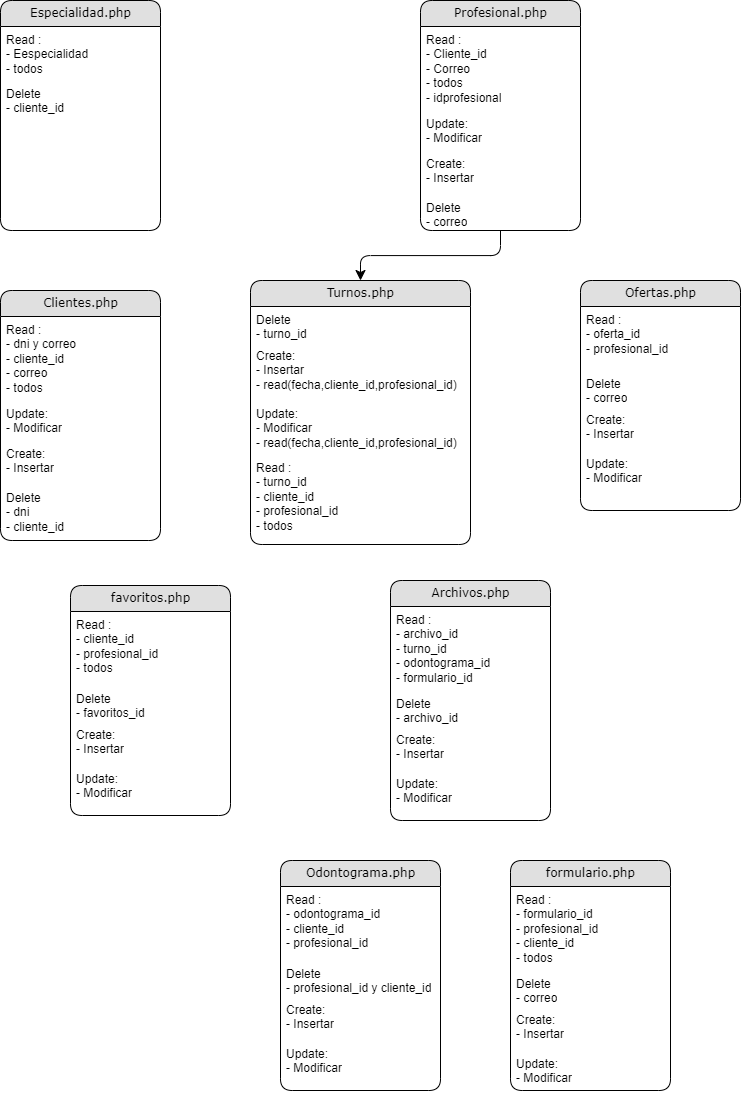

The diagram above was exported from draw.io. Its source (the exported page's mxGraphModel, read from the mxfile embedded in the PNG):
<mxGraphModel dx="1706" dy="740" grid="1" gridSize="10" guides="1" tooltips="1" connect="1" arrows="1" fold="1" page="1" pageScale="1" pageWidth="827" pageHeight="1169" math="0" shadow="0">
  <root>
    <mxCell id="0" />
    <mxCell id="1" parent="0" />
    <mxCell id="X1AKEsVMoFyAJpJrjyoi-73" value="Odontograma.php" style="swimlane;html=1;fontStyle=0;childLayout=stackLayout;horizontal=1;startSize=26;fillColor=#e0e0e0;horizontalStack=0;resizeParent=1;resizeLast=0;collapsible=1;marginBottom=0;swimlaneFillColor=#ffffff;align=center;rounded=1;shadow=0;comic=0;labelBackgroundColor=none;strokeWidth=1;fontFamily=Verdana;fontSize=12" parent="1" vertex="1">
      <mxGeometry x="320" y="880" width="160" height="230" as="geometry" />
    </mxCell>
    <mxCell id="X1AKEsVMoFyAJpJrjyoi-175" value="&lt;span style=&quot;color: var(--color-prettylights-syntax-keyword); box-sizing: border-box;&quot; class=&quot;pl-k&quot;&gt;Read :&lt;br&gt;&lt;span style=&quot;&quot;&gt;&#09;&lt;/span&gt;- odontograma_id&lt;br&gt;- cliente_id&lt;br&gt;- profesional_id&lt;br&gt;&lt;/span&gt;" style="text;html=1;strokeColor=none;fillColor=none;spacingLeft=4;spacingRight=4;whiteSpace=wrap;overflow=hidden;rotatable=0;points=[[0,0.5],[1,0.5]];portConstraint=eastwest;" parent="X1AKEsVMoFyAJpJrjyoi-73" vertex="1">
      <mxGeometry y="26" width="160" height="74" as="geometry" />
    </mxCell>
    <mxCell id="X1AKEsVMoFyAJpJrjyoi-178" value="Delete&lt;br&gt;- profesional_id y cliente_id" style="text;html=1;strokeColor=none;fillColor=none;spacingLeft=4;spacingRight=4;whiteSpace=wrap;overflow=hidden;rotatable=0;points=[[0,0.5],[1,0.5]];portConstraint=eastwest;" parent="X1AKEsVMoFyAJpJrjyoi-73" vertex="1">
      <mxGeometry y="100" width="160" height="36" as="geometry" />
    </mxCell>
    <mxCell id="X1AKEsVMoFyAJpJrjyoi-177" value="Create:&amp;nbsp;&lt;br&gt;- Insertar" style="text;html=1;strokeColor=none;fillColor=none;spacingLeft=4;spacingRight=4;whiteSpace=wrap;overflow=hidden;rotatable=0;points=[[0,0.5],[1,0.5]];portConstraint=eastwest;" parent="X1AKEsVMoFyAJpJrjyoi-73" vertex="1">
      <mxGeometry y="136" width="160" height="44" as="geometry" />
    </mxCell>
    <mxCell id="X1AKEsVMoFyAJpJrjyoi-176" value="Update:&lt;br&gt;- Modificar" style="text;html=1;strokeColor=none;fillColor=none;spacingLeft=4;spacingRight=4;whiteSpace=wrap;overflow=hidden;rotatable=0;points=[[0,0.5],[1,0.5]];portConstraint=eastwest;" parent="X1AKEsVMoFyAJpJrjyoi-73" vertex="1">
      <mxGeometry y="180" width="160" height="40" as="geometry" />
    </mxCell>
    <mxCell id="X1AKEsVMoFyAJpJrjyoi-77" value="Profesional.php" style="swimlane;html=1;fontStyle=0;childLayout=stackLayout;horizontal=1;startSize=26;fillColor=#e0e0e0;horizontalStack=0;resizeParent=1;resizeLast=0;collapsible=1;marginBottom=0;swimlaneFillColor=#ffffff;align=center;rounded=1;shadow=0;comic=0;labelBackgroundColor=none;strokeWidth=1;fontFamily=Verdana;fontSize=12" parent="1" vertex="1">
      <mxGeometry x="460" y="20" width="160" height="230" as="geometry" />
    </mxCell>
    <mxCell id="X1AKEsVMoFyAJpJrjyoi-150" value="&lt;span style=&quot;color: var(--color-prettylights-syntax-keyword); box-sizing: border-box;&quot; class=&quot;pl-k&quot;&gt;Read :&lt;br&gt;&lt;span style=&quot;&quot;&gt;&#09;&lt;/span&gt;- Cliente_id&lt;br&gt;&lt;span style=&quot;&quot;&gt;&#09;&lt;/span&gt;- Correo&lt;br&gt;- todos&lt;br&gt;- idprofesional&lt;br&gt;&lt;/span&gt;" style="text;html=1;strokeColor=none;fillColor=none;spacingLeft=4;spacingRight=4;whiteSpace=wrap;overflow=hidden;rotatable=0;points=[[0,0.5],[1,0.5]];portConstraint=eastwest;" parent="X1AKEsVMoFyAJpJrjyoi-77" vertex="1">
      <mxGeometry y="26" width="160" height="84" as="geometry" />
    </mxCell>
    <mxCell id="X1AKEsVMoFyAJpJrjyoi-149" value="Update:&lt;br&gt;- Modificar" style="text;html=1;strokeColor=none;fillColor=none;spacingLeft=4;spacingRight=4;whiteSpace=wrap;overflow=hidden;rotatable=0;points=[[0,0.5],[1,0.5]];portConstraint=eastwest;" parent="X1AKEsVMoFyAJpJrjyoi-77" vertex="1">
      <mxGeometry y="110" width="160" height="40" as="geometry" />
    </mxCell>
    <mxCell id="X1AKEsVMoFyAJpJrjyoi-148" value="Create:&amp;nbsp;&lt;br&gt;- Insertar" style="text;html=1;strokeColor=none;fillColor=none;spacingLeft=4;spacingRight=4;whiteSpace=wrap;overflow=hidden;rotatable=0;points=[[0,0.5],[1,0.5]];portConstraint=eastwest;" parent="X1AKEsVMoFyAJpJrjyoi-77" vertex="1">
      <mxGeometry y="150" width="160" height="44" as="geometry" />
    </mxCell>
    <mxCell id="X1AKEsVMoFyAJpJrjyoi-147" value="Delete&lt;br&gt;- correo" style="text;html=1;strokeColor=none;fillColor=none;spacingLeft=4;spacingRight=4;whiteSpace=wrap;overflow=hidden;rotatable=0;points=[[0,0.5],[1,0.5]];portConstraint=eastwest;" parent="X1AKEsVMoFyAJpJrjyoi-77" vertex="1">
      <mxGeometry y="194" width="160" height="36" as="geometry" />
    </mxCell>
    <mxCell id="X1AKEsVMoFyAJpJrjyoi-85" value="Clientes.php" style="swimlane;html=1;fontStyle=0;childLayout=stackLayout;horizontal=1;startSize=26;fillColor=#e0e0e0;horizontalStack=0;resizeParent=1;resizeLast=0;collapsible=1;marginBottom=0;swimlaneFillColor=#ffffff;align=center;rounded=1;shadow=0;comic=0;labelBackgroundColor=none;strokeWidth=1;fontFamily=Verdana;fontSize=12" parent="1" vertex="1">
      <mxGeometry x="40" y="310" width="160" height="250" as="geometry" />
    </mxCell>
    <mxCell id="X1AKEsVMoFyAJpJrjyoi-158" value="&lt;span style=&quot;color: var(--color-prettylights-syntax-keyword); box-sizing: border-box;&quot; class=&quot;pl-k&quot;&gt;Read :&lt;br&gt;&lt;span style=&quot;&quot;&gt;&#09;&lt;/span&gt;- dni y correo&lt;br&gt;&lt;span style=&quot;&quot;&gt;&#09;&lt;/span&gt;- cliente_id&lt;br&gt;- correo&lt;br&gt;- todos&lt;br&gt;&lt;/span&gt;" style="text;html=1;strokeColor=none;fillColor=none;spacingLeft=4;spacingRight=4;whiteSpace=wrap;overflow=hidden;rotatable=0;points=[[0,0.5],[1,0.5]];portConstraint=eastwest;" parent="X1AKEsVMoFyAJpJrjyoi-85" vertex="1">
      <mxGeometry y="26" width="160" height="84" as="geometry" />
    </mxCell>
    <mxCell id="X1AKEsVMoFyAJpJrjyoi-157" value="Update:&lt;br&gt;- Modificar" style="text;html=1;strokeColor=none;fillColor=none;spacingLeft=4;spacingRight=4;whiteSpace=wrap;overflow=hidden;rotatable=0;points=[[0,0.5],[1,0.5]];portConstraint=eastwest;" parent="X1AKEsVMoFyAJpJrjyoi-85" vertex="1">
      <mxGeometry y="110" width="160" height="40" as="geometry" />
    </mxCell>
    <mxCell id="X1AKEsVMoFyAJpJrjyoi-156" value="Create:&amp;nbsp;&lt;br&gt;- Insertar" style="text;html=1;strokeColor=none;fillColor=none;spacingLeft=4;spacingRight=4;whiteSpace=wrap;overflow=hidden;rotatable=0;points=[[0,0.5],[1,0.5]];portConstraint=eastwest;" parent="X1AKEsVMoFyAJpJrjyoi-85" vertex="1">
      <mxGeometry y="150" width="160" height="44" as="geometry" />
    </mxCell>
    <mxCell id="X1AKEsVMoFyAJpJrjyoi-155" value="Delete&lt;br&gt;- dni&lt;br&gt;- cliente_id" style="text;html=1;strokeColor=none;fillColor=none;spacingLeft=4;spacingRight=4;whiteSpace=wrap;overflow=hidden;rotatable=0;points=[[0,0.5],[1,0.5]];portConstraint=eastwest;" parent="X1AKEsVMoFyAJpJrjyoi-85" vertex="1">
      <mxGeometry y="194" width="160" height="56" as="geometry" />
    </mxCell>
    <mxCell id="X1AKEsVMoFyAJpJrjyoi-93" value="Especialidad.php" style="swimlane;html=1;fontStyle=0;childLayout=stackLayout;horizontal=1;startSize=26;fillColor=#e0e0e0;horizontalStack=0;resizeParent=1;resizeLast=0;collapsible=1;marginBottom=0;swimlaneFillColor=#ffffff;align=center;rounded=1;shadow=0;comic=0;labelBackgroundColor=none;strokeWidth=1;fontFamily=Verdana;fontSize=12" parent="1" vertex="1">
      <mxGeometry x="40" y="20" width="160" height="230" as="geometry" />
    </mxCell>
    <mxCell id="X1AKEsVMoFyAJpJrjyoi-154" value="&lt;span style=&quot;color: var(--color-prettylights-syntax-keyword); box-sizing: border-box;&quot; class=&quot;pl-k&quot;&gt;Read :&lt;br&gt;&lt;span style=&quot;&quot;&gt;&#09;&lt;/span&gt;- Eespecialidad&lt;br&gt;&lt;span style=&quot;&quot;&gt;&#09;&lt;/span&gt;- todos&lt;br&gt;&lt;/span&gt;" style="text;html=1;strokeColor=none;fillColor=none;spacingLeft=4;spacingRight=4;whiteSpace=wrap;overflow=hidden;rotatable=0;points=[[0,0.5],[1,0.5]];portConstraint=eastwest;" parent="X1AKEsVMoFyAJpJrjyoi-93" vertex="1">
      <mxGeometry y="26" width="160" height="54" as="geometry" />
    </mxCell>
    <mxCell id="X1AKEsVMoFyAJpJrjyoi-151" value="Delete&lt;br&gt;- cliente_id" style="text;html=1;strokeColor=none;fillColor=none;spacingLeft=4;spacingRight=4;whiteSpace=wrap;overflow=hidden;rotatable=0;points=[[0,0.5],[1,0.5]];portConstraint=eastwest;" parent="X1AKEsVMoFyAJpJrjyoi-93" vertex="1">
      <mxGeometry y="80" width="160" height="36" as="geometry" />
    </mxCell>
    <mxCell id="X1AKEsVMoFyAJpJrjyoi-99" value="Turnos.php" style="swimlane;html=1;fontStyle=0;childLayout=stackLayout;horizontal=1;startSize=26;fillColor=#e0e0e0;horizontalStack=0;resizeParent=1;resizeLast=0;collapsible=1;marginBottom=0;swimlaneFillColor=#ffffff;align=center;rounded=1;shadow=0;comic=0;labelBackgroundColor=none;strokeWidth=1;fontFamily=Verdana;fontSize=12" parent="1" vertex="1">
      <mxGeometry x="290" y="300" width="220" height="264" as="geometry" />
    </mxCell>
    <mxCell id="X1AKEsVMoFyAJpJrjyoi-162" value="Delete&lt;br&gt;- turno_id" style="text;html=1;strokeColor=none;fillColor=none;spacingLeft=4;spacingRight=4;whiteSpace=wrap;overflow=hidden;rotatable=0;points=[[0,0.5],[1,0.5]];portConstraint=eastwest;" parent="X1AKEsVMoFyAJpJrjyoi-99" vertex="1">
      <mxGeometry y="26" width="220" height="36" as="geometry" />
    </mxCell>
    <mxCell id="X1AKEsVMoFyAJpJrjyoi-161" value="Create:&amp;nbsp;&lt;br&gt;- Insertar&lt;br&gt;- read(fecha,cliente_id,profesional_id)" style="text;html=1;strokeColor=none;fillColor=none;spacingLeft=4;spacingRight=4;whiteSpace=wrap;overflow=hidden;rotatable=0;points=[[0,0.5],[1,0.5]];portConstraint=eastwest;" parent="X1AKEsVMoFyAJpJrjyoi-99" vertex="1">
      <mxGeometry y="62" width="220" height="58" as="geometry" />
    </mxCell>
    <mxCell id="X1AKEsVMoFyAJpJrjyoi-160" value="Update:&lt;br&gt;- Modificar&lt;br&gt;- read(fecha,cliente_id,profesional_id)" style="text;html=1;strokeColor=none;fillColor=none;spacingLeft=4;spacingRight=4;whiteSpace=wrap;overflow=hidden;rotatable=0;points=[[0,0.5],[1,0.5]];portConstraint=eastwest;" parent="X1AKEsVMoFyAJpJrjyoi-99" vertex="1">
      <mxGeometry y="120" width="220" height="54" as="geometry" />
    </mxCell>
    <mxCell id="X1AKEsVMoFyAJpJrjyoi-159" value="&lt;span style=&quot;color: var(--color-prettylights-syntax-keyword); box-sizing: border-box;&quot; class=&quot;pl-k&quot;&gt;Read :&lt;br&gt;&lt;span style=&quot;&quot;&gt;&#09;&lt;/span&gt;- turno_id&lt;br&gt;&lt;span style=&quot;&quot;&gt;&#09;&lt;/span&gt;- cliente_id&lt;br&gt;- profesional_id&lt;br&gt;- todos&lt;br&gt;&lt;/span&gt;" style="text;html=1;strokeColor=none;fillColor=none;spacingLeft=4;spacingRight=4;whiteSpace=wrap;overflow=hidden;rotatable=0;points=[[0,0.5],[1,0.5]];portConstraint=eastwest;" parent="X1AKEsVMoFyAJpJrjyoi-99" vertex="1">
      <mxGeometry y="174" width="220" height="84" as="geometry" />
    </mxCell>
    <mxCell id="X1AKEsVMoFyAJpJrjyoi-108" value="Archivos.php" style="swimlane;html=1;fontStyle=0;childLayout=stackLayout;horizontal=1;startSize=26;fillColor=#e0e0e0;horizontalStack=0;resizeParent=1;resizeLast=0;collapsible=1;marginBottom=0;swimlaneFillColor=#ffffff;align=center;rounded=1;shadow=0;comic=0;labelBackgroundColor=none;strokeWidth=1;fontFamily=Verdana;fontSize=12" parent="1" vertex="1">
      <mxGeometry x="430" y="600" width="160" height="240" as="geometry" />
    </mxCell>
    <mxCell id="X1AKEsVMoFyAJpJrjyoi-171" value="&lt;span style=&quot;color: var(--color-prettylights-syntax-keyword); box-sizing: border-box;&quot; class=&quot;pl-k&quot;&gt;Read :&lt;br&gt;&lt;span style=&quot;&quot;&gt;&#09;&lt;/span&gt;- archivo_id&lt;br&gt;&lt;span style=&quot;&quot;&gt;&#09;&lt;/span&gt;- turno_id&lt;br&gt;- odontograma_id&lt;br&gt;- formulario_id&lt;br&gt;&lt;/span&gt;" style="text;html=1;strokeColor=none;fillColor=none;spacingLeft=4;spacingRight=4;whiteSpace=wrap;overflow=hidden;rotatable=0;points=[[0,0.5],[1,0.5]];portConstraint=eastwest;" parent="X1AKEsVMoFyAJpJrjyoi-108" vertex="1">
      <mxGeometry y="26" width="160" height="84" as="geometry" />
    </mxCell>
    <mxCell id="X1AKEsVMoFyAJpJrjyoi-174" value="Delete&lt;br&gt;- archivo_id" style="text;html=1;strokeColor=none;fillColor=none;spacingLeft=4;spacingRight=4;whiteSpace=wrap;overflow=hidden;rotatable=0;points=[[0,0.5],[1,0.5]];portConstraint=eastwest;" parent="X1AKEsVMoFyAJpJrjyoi-108" vertex="1">
      <mxGeometry y="110" width="160" height="36" as="geometry" />
    </mxCell>
    <mxCell id="X1AKEsVMoFyAJpJrjyoi-173" value="Create:&amp;nbsp;&lt;br&gt;- Insertar" style="text;html=1;strokeColor=none;fillColor=none;spacingLeft=4;spacingRight=4;whiteSpace=wrap;overflow=hidden;rotatable=0;points=[[0,0.5],[1,0.5]];portConstraint=eastwest;" parent="X1AKEsVMoFyAJpJrjyoi-108" vertex="1">
      <mxGeometry y="146" width="160" height="44" as="geometry" />
    </mxCell>
    <mxCell id="X1AKEsVMoFyAJpJrjyoi-172" value="Update:&lt;br&gt;- Modificar" style="text;html=1;strokeColor=none;fillColor=none;spacingLeft=4;spacingRight=4;whiteSpace=wrap;overflow=hidden;rotatable=0;points=[[0,0.5],[1,0.5]];portConstraint=eastwest;" parent="X1AKEsVMoFyAJpJrjyoi-108" vertex="1">
      <mxGeometry y="190" width="160" height="40" as="geometry" />
    </mxCell>
    <mxCell id="X1AKEsVMoFyAJpJrjyoi-116" style="edgeStyle=orthogonalEdgeStyle;html=1;labelBackgroundColor=none;startFill=0;startSize=8;endFill=1;endSize=8;fontFamily=Verdana;fontSize=12;" parent="1" source="X1AKEsVMoFyAJpJrjyoi-77" target="X1AKEsVMoFyAJpJrjyoi-99" edge="1">
      <mxGeometry relative="1" as="geometry" />
    </mxCell>
    <mxCell id="X1AKEsVMoFyAJpJrjyoi-117" value="Ofertas.php" style="swimlane;html=1;fontStyle=0;childLayout=stackLayout;horizontal=1;startSize=26;fillColor=#e0e0e0;horizontalStack=0;resizeParent=1;resizeLast=0;collapsible=1;marginBottom=0;swimlaneFillColor=#ffffff;align=center;rounded=1;shadow=0;comic=0;labelBackgroundColor=none;strokeWidth=1;fontFamily=Verdana;fontSize=12" parent="1" vertex="1">
      <mxGeometry x="620" y="300" width="160" height="230" as="geometry" />
    </mxCell>
    <mxCell id="X1AKEsVMoFyAJpJrjyoi-163" value="&lt;span style=&quot;color: var(--color-prettylights-syntax-keyword); box-sizing: border-box;&quot; class=&quot;pl-k&quot;&gt;Read :&lt;br&gt;&lt;span style=&quot;&quot;&gt;&#09;&lt;/span&gt;- oferta_id&lt;br&gt;&lt;span style=&quot;&quot;&gt;&#09;&lt;/span&gt;- profesional_id&lt;br&gt;&lt;/span&gt;" style="text;html=1;strokeColor=none;fillColor=none;spacingLeft=4;spacingRight=4;whiteSpace=wrap;overflow=hidden;rotatable=0;points=[[0,0.5],[1,0.5]];portConstraint=eastwest;" parent="X1AKEsVMoFyAJpJrjyoi-117" vertex="1">
      <mxGeometry y="26" width="160" height="64" as="geometry" />
    </mxCell>
    <mxCell id="X1AKEsVMoFyAJpJrjyoi-166" value="Delete&lt;br&gt;- correo" style="text;html=1;strokeColor=none;fillColor=none;spacingLeft=4;spacingRight=4;whiteSpace=wrap;overflow=hidden;rotatable=0;points=[[0,0.5],[1,0.5]];portConstraint=eastwest;" parent="X1AKEsVMoFyAJpJrjyoi-117" vertex="1">
      <mxGeometry y="90" width="160" height="36" as="geometry" />
    </mxCell>
    <mxCell id="X1AKEsVMoFyAJpJrjyoi-165" value="Create:&amp;nbsp;&lt;br&gt;- Insertar" style="text;html=1;strokeColor=none;fillColor=none;spacingLeft=4;spacingRight=4;whiteSpace=wrap;overflow=hidden;rotatable=0;points=[[0,0.5],[1,0.5]];portConstraint=eastwest;" parent="X1AKEsVMoFyAJpJrjyoi-117" vertex="1">
      <mxGeometry y="126" width="160" height="44" as="geometry" />
    </mxCell>
    <mxCell id="X1AKEsVMoFyAJpJrjyoi-164" value="Update:&lt;br&gt;- Modificar" style="text;html=1;strokeColor=none;fillColor=none;spacingLeft=4;spacingRight=4;whiteSpace=wrap;overflow=hidden;rotatable=0;points=[[0,0.5],[1,0.5]];portConstraint=eastwest;" parent="X1AKEsVMoFyAJpJrjyoi-117" vertex="1">
      <mxGeometry y="170" width="160" height="40" as="geometry" />
    </mxCell>
    <mxCell id="X1AKEsVMoFyAJpJrjyoi-125" value="favoritos.php" style="swimlane;html=1;fontStyle=0;childLayout=stackLayout;horizontal=1;startSize=26;fillColor=#e0e0e0;horizontalStack=0;resizeParent=1;resizeLast=0;collapsible=1;marginBottom=0;swimlaneFillColor=#ffffff;align=center;rounded=1;shadow=0;comic=0;labelBackgroundColor=none;strokeWidth=1;fontFamily=Verdana;fontSize=12" parent="1" vertex="1">
      <mxGeometry x="110" y="605" width="160" height="230" as="geometry" />
    </mxCell>
    <mxCell id="X1AKEsVMoFyAJpJrjyoi-167" value="&lt;span style=&quot;color: var(--color-prettylights-syntax-keyword); box-sizing: border-box;&quot; class=&quot;pl-k&quot;&gt;Read :&lt;br&gt;- cliente_id&lt;br&gt;&lt;span style=&quot;&quot;&gt;&#09;&lt;/span&gt;- profesional_id&lt;br&gt;- todos&lt;br&gt;&lt;/span&gt;" style="text;html=1;strokeColor=none;fillColor=none;spacingLeft=4;spacingRight=4;whiteSpace=wrap;overflow=hidden;rotatable=0;points=[[0,0.5],[1,0.5]];portConstraint=eastwest;" parent="X1AKEsVMoFyAJpJrjyoi-125" vertex="1">
      <mxGeometry y="26" width="160" height="74" as="geometry" />
    </mxCell>
    <mxCell id="X1AKEsVMoFyAJpJrjyoi-170" value="Delete&lt;br&gt;- favoritos_id" style="text;html=1;strokeColor=none;fillColor=none;spacingLeft=4;spacingRight=4;whiteSpace=wrap;overflow=hidden;rotatable=0;points=[[0,0.5],[1,0.5]];portConstraint=eastwest;" parent="X1AKEsVMoFyAJpJrjyoi-125" vertex="1">
      <mxGeometry y="100" width="160" height="36" as="geometry" />
    </mxCell>
    <mxCell id="X1AKEsVMoFyAJpJrjyoi-169" value="Create:&amp;nbsp;&lt;br&gt;- Insertar" style="text;html=1;strokeColor=none;fillColor=none;spacingLeft=4;spacingRight=4;whiteSpace=wrap;overflow=hidden;rotatable=0;points=[[0,0.5],[1,0.5]];portConstraint=eastwest;" parent="X1AKEsVMoFyAJpJrjyoi-125" vertex="1">
      <mxGeometry y="136" width="160" height="44" as="geometry" />
    </mxCell>
    <mxCell id="X1AKEsVMoFyAJpJrjyoi-168" value="Update:&lt;br&gt;- Modificar" style="text;html=1;strokeColor=none;fillColor=none;spacingLeft=4;spacingRight=4;whiteSpace=wrap;overflow=hidden;rotatable=0;points=[[0,0.5],[1,0.5]];portConstraint=eastwest;" parent="X1AKEsVMoFyAJpJrjyoi-125" vertex="1">
      <mxGeometry y="180" width="160" height="40" as="geometry" />
    </mxCell>
    <mxCell id="X1AKEsVMoFyAJpJrjyoi-138" value="formulario.php" style="swimlane;html=1;fontStyle=0;childLayout=stackLayout;horizontal=1;startSize=26;fillColor=#e0e0e0;horizontalStack=0;resizeParent=1;resizeLast=0;collapsible=1;marginBottom=0;swimlaneFillColor=#ffffff;align=center;rounded=1;shadow=0;comic=0;labelBackgroundColor=none;strokeWidth=1;fontFamily=Verdana;fontSize=12" parent="1" vertex="1">
      <mxGeometry x="550" y="880" width="160" height="230" as="geometry" />
    </mxCell>
    <mxCell id="X1AKEsVMoFyAJpJrjyoi-179" value="&lt;span style=&quot;color: var(--color-prettylights-syntax-keyword); box-sizing: border-box;&quot; class=&quot;pl-k&quot;&gt;Read :&lt;br&gt;&lt;span style=&quot;&quot;&gt;&#09;&lt;/span&gt;- formulario_id&lt;br&gt;- profesional_id&lt;br&gt;- cliente_id&lt;br&gt;- todos&lt;br&gt;&lt;/span&gt;" style="text;html=1;strokeColor=none;fillColor=none;spacingLeft=4;spacingRight=4;whiteSpace=wrap;overflow=hidden;rotatable=0;points=[[0,0.5],[1,0.5]];portConstraint=eastwest;" parent="X1AKEsVMoFyAJpJrjyoi-138" vertex="1">
      <mxGeometry y="26" width="160" height="84" as="geometry" />
    </mxCell>
    <mxCell id="X1AKEsVMoFyAJpJrjyoi-182" value="Delete&lt;br&gt;- correo" style="text;html=1;strokeColor=none;fillColor=none;spacingLeft=4;spacingRight=4;whiteSpace=wrap;overflow=hidden;rotatable=0;points=[[0,0.5],[1,0.5]];portConstraint=eastwest;" parent="X1AKEsVMoFyAJpJrjyoi-138" vertex="1">
      <mxGeometry y="110" width="160" height="36" as="geometry" />
    </mxCell>
    <mxCell id="X1AKEsVMoFyAJpJrjyoi-181" value="Create:&amp;nbsp;&lt;br&gt;- Insertar" style="text;html=1;strokeColor=none;fillColor=none;spacingLeft=4;spacingRight=4;whiteSpace=wrap;overflow=hidden;rotatable=0;points=[[0,0.5],[1,0.5]];portConstraint=eastwest;" parent="X1AKEsVMoFyAJpJrjyoi-138" vertex="1">
      <mxGeometry y="146" width="160" height="44" as="geometry" />
    </mxCell>
    <mxCell id="X1AKEsVMoFyAJpJrjyoi-180" value="Update:&lt;br&gt;- Modificar" style="text;html=1;strokeColor=none;fillColor=none;spacingLeft=4;spacingRight=4;whiteSpace=wrap;overflow=hidden;rotatable=0;points=[[0,0.5],[1,0.5]];portConstraint=eastwest;" parent="X1AKEsVMoFyAJpJrjyoi-138" vertex="1">
      <mxGeometry y="190" width="160" height="40" as="geometry" />
    </mxCell>
  </root>
</mxGraphModel>